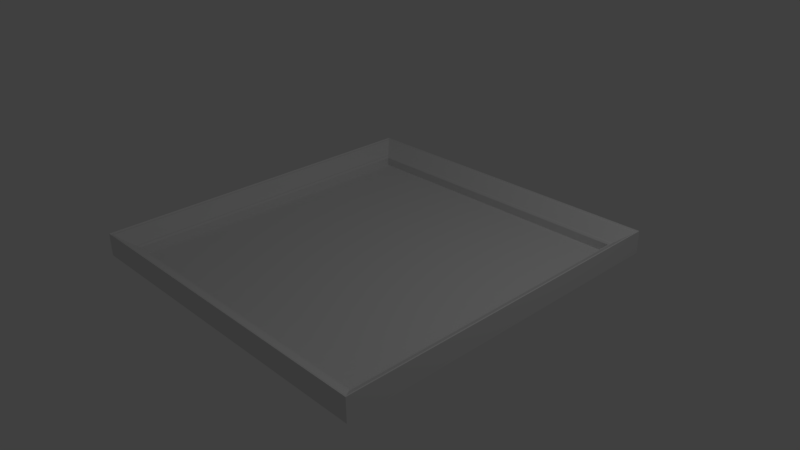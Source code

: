 # Source: HorseMan.blend  (saved by Blender 2.78.0; exported with 4.5.12 LTS)
import bpy
from mathutils import Matrix  # noqa: F401  (used for matrix-valued properties, if any)

bpy.ops.wm.read_factory_settings(use_empty=True)
scene = bpy.context.scene
scene.name = 'Scene'

# ---- collections
col_collection_1 = bpy.data.collections.new('Collection 1'); scene.collection.children.link(col_collection_1)

# ---- materials (node trees are filled in below, after node groups)
mat_frame = bpy.data.materials.new('Frame')
mat_frame.alpha_threshold = 0.0
mat_frame.use_transparent_shadow = False
mat_frame.roughness = 0.5
mat_picture = bpy.data.materials.new('Picture')
mat_picture.alpha_threshold = 0.0
mat_picture.use_transparent_shadow = False
mat_picture.roughness = 0.5

# ---- material node trees

# ---- world
world_world = bpy.data.worlds.new('World'); scene.world = world_world
world_world.color = (0.05088, 0.05088, 0.05088)
world_world.use_sun_shadow = False
world_world.sun_shadow_jitter_overblur = 0.0
world_world.cycles.sampling_method = 'MANUAL'

# ---- cameras
cam_camera = bpy.data.cameras.new('Camera')
cam_camera.clip_end = 100.0
cam_camera.lens = 35.0
cam_camera.sensor_width = 32.0
cam_camera.sensor_height = 18.0
cam_camera.ortho_scale = 7.314
cam_camera.dof.focus_distance = 0.0
cam_camera.dof.aperture_fstop = 128.0

# ---- lights
light_lamp = bpy.data.lights.new('Lamp', 'POINT')
light_lamp.transmission_factor = 0.0
light_lamp.cutoff_distance = 30.0
light_lamp.energy = 100.0
light_lamp.shadow_buffer_clip_start = 1.001
light_lamp.shadow_soft_size = 0.1
light_lamp.shadow_maximum_resolution = 0.006
light_lamp.use_absolute_resolution = True

# ---- meshes
me_plane = bpy.data.meshes.new('Plane')
me_plane.from_pydata([(-2.093, 2.183, 0.1368), (-2.11, 2.2, 0.1404), (-2.303, 2.393, 0.2951), (-2.321, 2.411, 0.2951), (-2.336, 2.426, 0.3131), (-2.336, 2.426, -6.453e-08), (2.07, 2.161, 0.0), (2.07, 2.161, 0.1152), (2.093, 2.183, 0.1368), (2.11, 2.2, 0.1404), (2.303, 2.393, 0.2951), (2.321, 2.411, 0.2951), (2.336, 2.426, 0.3131), (2.336, 2.426, -7.076e-08), (2.093, -2.183, 0.1368), (2.303, -2.393, 0.2951), (2.336, -2.426, 0.3131), (2.336, -2.426, -7.076e-08), (2.07, -2.161, 0.0), (2.07, -2.161, 0.1152), (2.11, -2.2, 0.1404), (2.321, -2.411, 0.2951), (-2.07, -2.161, 0.0), (-2.07, -2.161, 0.1152), (-2.093, -2.183, 0.1368), (-2.11, -2.2, 0.1404), (-2.303, -2.393, 0.2951), (-2.321, -2.411, 0.2951), (-2.336, -2.426, 0.3131), (-2.336, -2.426, -7.076e-08), (-2.07, 2.161, 0.0), (-2.07, 2.161, 0.1152)], [], [(3, 11, 12, 4), (1, 9, 10, 2), (31, 7, 8, 0), (4, 12, 13, 5), (2, 10, 11, 3), (0, 8, 9, 1), (30, 6, 7, 31), (11, 21, 16, 12), (9, 20, 15, 10), (7, 19, 14, 8), (12, 16, 17, 13), (10, 15, 21, 11), (8, 14, 20, 9), (6, 18, 19, 7), (21, 27, 28, 16), (20, 25, 26, 15), (19, 23, 24, 14), (16, 28, 29, 17), (15, 26, 27, 21), (14, 24, 25, 20), (18, 22, 23, 19), (27, 3, 4, 28), (25, 1, 2, 26), (23, 31, 0, 24), (28, 4, 5, 29), (26, 2, 3, 27), (24, 0, 1, 25), (22, 30, 31, 23), (22, 18, 6, 30)])
me_plane.polygons.foreach_set('material_index', [0, 0, 0, 0, 0, 0, 0, 0, 0, 0, 0, 0, 0, 0, 0, 0, 0, 0, 0, 0, 0, 0, 0, 0, 0, 0, 0, 0, 1])
_uv = me_plane.uv_layers.new(name='UVMap')
_uv.uv.foreach_set('vector', [0.9678, 0.964, 0.9651, 0.01865, 0.9688, 0.01543, 0.9747, 0.9699, 0.9441, 0.9432, 0.9424, 0.03752, 0.9601, 0.02158, 0.9628, 0.9589, 0.9396, 0.9409, 0.9327, 0.04215, 0.9403, 0.03933, 0.9393, 0.9392, 0.9747, 0.9699, 0.9688, 0.01543, 0.9758, 0.009059, 0.9787, 0.9748, 0.9628, 0.9589, 0.9601, 0.02158, 0.9651, 0.01865, 0.9678, 0.964, 0.9393, 0.9392, 0.9403, 0.03933, 0.9424, 0.03752, 0.9441, 0.9432, 0.9409, 0.9374, 0.9314, 0.04181, 0.9327, 0.04215, 0.9396, 0.9409, 0.9651, 0.01865, 0.02953, 0.01511, 0.0227, 0.007273, 0.9688, 0.01543, 0.9424, 0.03752, 0.05379, 0.03598, 0.03259, 0.01692, 0.9601, 0.02158, 0.9327, 0.04215, 0.06125, 0.04248, 0.05955, 0.04054, 0.9403, 0.03933, 0.9688, 0.01543, 0.0227, 0.007273, 0.02063, 0.005638, 0.9758, 0.009059, 0.9601, 0.02158, 0.03259, 0.01692, 0.02953, 0.01511, 0.9651, 0.01865, 0.9403, 0.03933, 0.05955, 0.04054, 0.05379, 0.03598, 0.9424, 0.03752, 0.9314, 0.04181, 0.06186, 0.04094, 0.06125, 0.04248, 0.9327, 0.04215, 0.02953, 0.01511, 0.0322, 0.9606, 0.02484, 0.967, 0.0227, 0.007273, 0.05379, 0.03598, 0.05376, 0.9415, 0.0391, 0.9561, 0.03259, 0.01692, 0.06125, 0.04248, 0.06243, 0.9362, 0.06061, 0.9373, 0.05955, 0.04054, 0.0227, 0.007273, 0.02484, 0.967, 0.01978, 0.9715, 0.02063, 0.005638, 0.03259, 0.01692, 0.0391, 0.9561, 0.0322, 0.9606, 0.02953, 0.01511, 0.05955, 0.04054, 0.06061, 0.9373, 0.05376, 0.9415, 0.05379, 0.03598, 0.06186, 0.04094, 0.06004, 0.9349, 0.06243, 0.9362, 0.06125, 0.04248, 0.0322, 0.9606, 0.9678, 0.964, 0.9747, 0.9699, 0.02484, 0.967, 0.05376, 0.9415, 0.9441, 0.9432, 0.9628, 0.9589, 0.0391, 0.9561, 0.06243, 0.9362, 0.9396, 0.9409, 0.9393, 0.9392, 0.06061, 0.9373, 0.02484, 0.967, 0.9747, 0.9699, 0.9787, 0.9748, 0.01978, 0.9715, 0.0391, 0.9561, 0.9628, 0.9589, 0.9678, 0.964, 0.0322, 0.9606, 0.06061, 0.9373, 0.9393, 0.9392, 0.9441, 0.9432, 0.05376, 0.9415, 0.06004, 0.9349, 0.9409, 0.9374, 0.9396, 0.9409, 0.06243, 0.9362, 0.00121, -0.0007579, 0.9957, -0.0007577, 0.9926, 0.9971, 0.01047, 0.9995])
me_plane.materials.append(mat_frame)
me_plane.materials.append(mat_picture)
me_plane.use_remesh_preserve_volume = False
me_plane.use_remesh_preserve_attributes = False
me_plane.use_mirror_vertex_groups = False
me_plane.update()

# ---- objects
ob_plane = bpy.data.objects.new('Plane', me_plane)
ob_lamp = bpy.data.objects.new('Lamp', light_lamp)
ob_camera = bpy.data.objects.new('Camera', cam_camera)

# ---- transforms, parenting, visibility, modifiers, constraints
ob_plane.location = (0.0, 0.0, 0.0)
ob_plane.lineart.crease_threshold = 0.0
ob_lamp.location = (4.076, 1.005, 5.904)
ob_lamp.rotation_euler = (0.6503, 0.05522, 1.866)
ob_lamp.lock_rotations_4d = False
ob_lamp.empty_display_type = 'ARROWS'
ob_lamp.color = (0.0, 0.0, 0.0, 0.0)
ob_lamp.lineart.crease_threshold = 0.0
ob_camera.location = (7.481, -6.508, 5.344)
ob_camera.rotation_euler = (1.109, 0.01082, 0.8149)
ob_camera.lock_rotations_4d = False
ob_camera.empty_display_type = 'ARROWS'
ob_camera.color = (0.0, 0.0, 0.0, 0.0)
ob_camera.display_type = 'WIRE'
ob_camera.lineart.crease_threshold = 0.0

# ---- collection membership
col_collection_1.objects.link(ob_plane)
col_collection_1.objects.link(ob_lamp)
col_collection_1.objects.link(ob_camera)

# ---- scene / render settings (as saved in the file)
scene.camera = ob_camera
scene.frame_start = 1; scene.frame_end = 250; scene.frame_set(104)
scene.render.engine = 'BLENDER_EEVEE_NEXT'
scene.render.resolution_percentage = 50
scene.render.dither_intensity = 0.0
scene.cycles.use_denoising = False
scene.cycles.samples = 128
scene.cycles.sampling_pattern = 'TABULATED_SOBOL'
scene.cycles.light_sampling_threshold = 0.0
scene.cycles.use_adaptive_sampling = False
scene.cycles.use_light_tree = False
scene.cycles.blur_glossy = 0.0
scene.cycles.sample_clamp_indirect = 0.0
scene.view_settings.view_transform = 'Standard'
bpy.context.view_layer.update()
